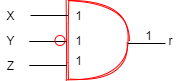

The diagram above was exported from draw.io. Its source (the exported page's mxGraphModel, read from the mxfile embedded in the PNG):
<mxGraphModel dx="273" dy="362" grid="1" gridSize="10" guides="1" tooltips="1" connect="1" arrows="1" fold="1" page="1" pageScale="1" pageWidth="1169" pageHeight="827" math="0" shadow="0">
  <root>
    <mxCell id="yTyezT3y8NYbAiQsJl_X-0" />
    <mxCell id="yTyezT3y8NYbAiQsJl_X-1" parent="yTyezT3y8NYbAiQsJl_X-0" />
    <mxCell id="B2PLG6c0JU_6aZqCynr7-14" value="" style="group" vertex="1" connectable="0" parent="yTyezT3y8NYbAiQsJl_X-1">
      <mxGeometry x="280" y="300" width="180" height="80" as="geometry" />
    </mxCell>
    <mxCell id="B2PLG6c0JU_6aZqCynr7-2" value="" style="shape=or;whiteSpace=wrap;html=1;shadow=0;sketch=1;strokeColor=#FF0000;fillColor=#ffffff;gradientColor=none;" vertex="1" parent="B2PLG6c0JU_6aZqCynr7-14">
      <mxGeometry x="67.5" width="60" height="80" as="geometry" />
    </mxCell>
    <mxCell id="B2PLG6c0JU_6aZqCynr7-3" value="" style="endArrow=none;html=1;entryX=0;entryY=0.5;entryDx=0;entryDy=0;" edge="1" parent="B2PLG6c0JU_6aZqCynr7-14">
      <mxGeometry width="50" height="50" relative="1" as="geometry">
        <mxPoint x="30" y="15" as="sourcePoint" />
        <mxPoint x="67.5" y="15" as="targetPoint" />
      </mxGeometry>
    </mxCell>
    <mxCell id="B2PLG6c0JU_6aZqCynr7-4" value="" style="endArrow=none;html=1;entryX=0;entryY=0.5;entryDx=0;entryDy=0;" edge="1" parent="B2PLG6c0JU_6aZqCynr7-14">
      <mxGeometry width="50" height="50" relative="1" as="geometry">
        <mxPoint x="28.75" y="41" as="sourcePoint" />
        <mxPoint x="66.25" y="41" as="targetPoint" />
      </mxGeometry>
    </mxCell>
    <mxCell id="B2PLG6c0JU_6aZqCynr7-5" value="X" style="text;html=1;align=center;verticalAlign=middle;resizable=0;points=[];autosize=1;" vertex="1" parent="B2PLG6c0JU_6aZqCynr7-14">
      <mxGeometry y="5" width="20" height="20" as="geometry" />
    </mxCell>
    <mxCell id="B2PLG6c0JU_6aZqCynr7-6" value="Y" style="text;html=1;align=center;verticalAlign=middle;resizable=0;points=[];autosize=1;" vertex="1" parent="B2PLG6c0JU_6aZqCynr7-14">
      <mxGeometry y="30" width="20" height="20" as="geometry" />
    </mxCell>
    <mxCell id="B2PLG6c0JU_6aZqCynr7-7" value="" style="endArrow=none;html=1;entryX=0;entryY=0.5;entryDx=0;entryDy=0;" edge="1" parent="B2PLG6c0JU_6aZqCynr7-14">
      <mxGeometry width="50" height="50" relative="1" as="geometry">
        <mxPoint x="127.5" y="43" as="sourcePoint" />
        <mxPoint x="165" y="43" as="targetPoint" />
      </mxGeometry>
    </mxCell>
    <mxCell id="B2PLG6c0JU_6aZqCynr7-8" value="1" style="text;html=1;align=center;verticalAlign=middle;resizable=0;points=[];autosize=1;" vertex="1" parent="B2PLG6c0JU_6aZqCynr7-14">
      <mxGeometry x="137.5" y="25" width="20" height="20" as="geometry" />
    </mxCell>
    <mxCell id="B2PLG6c0JU_6aZqCynr7-10" value="" style="endArrow=none;html=1;entryX=0;entryY=0.5;entryDx=0;entryDy=0;" edge="1" parent="B2PLG6c0JU_6aZqCynr7-14">
      <mxGeometry width="50" height="50" relative="1" as="geometry">
        <mxPoint x="28.75" y="65" as="sourcePoint" />
        <mxPoint x="66.25" y="65" as="targetPoint" />
      </mxGeometry>
    </mxCell>
    <mxCell id="B2PLG6c0JU_6aZqCynr7-11" value="Z" style="text;html=1;align=center;verticalAlign=middle;resizable=0;points=[];autosize=1;" vertex="1" parent="B2PLG6c0JU_6aZqCynr7-14">
      <mxGeometry y="55" width="20" height="20" as="geometry" />
    </mxCell>
    <mxCell id="B2PLG6c0JU_6aZqCynr7-12" value="" style="ellipse;whiteSpace=wrap;html=1;rounded=0;shadow=0;glass=0;sketch=0;strokeColor=#FF0000;fillColor=none;gradientColor=none;" vertex="1" parent="B2PLG6c0JU_6aZqCynr7-14">
      <mxGeometry x="54.5" y="35" width="10" height="10" as="geometry" />
    </mxCell>
    <mxCell id="B2PLG6c0JU_6aZqCynr7-13" value="r" style="text;html=1;align=center;verticalAlign=middle;resizable=0;points=[];autosize=1;" vertex="1" parent="B2PLG6c0JU_6aZqCynr7-14">
      <mxGeometry x="160" y="30" width="20" height="20" as="geometry" />
    </mxCell>
    <mxCell id="dou6YNtt2UxDIhNHzAzH-0" value="1" style="text;html=1;align=center;verticalAlign=middle;resizable=0;points=[];autosize=1;" vertex="1" parent="B2PLG6c0JU_6aZqCynr7-14">
      <mxGeometry x="67.5" y="5" width="20" height="20" as="geometry" />
    </mxCell>
    <mxCell id="dou6YNtt2UxDIhNHzAzH-1" value="1" style="text;html=1;align=center;verticalAlign=middle;resizable=0;points=[];autosize=1;" vertex="1" parent="B2PLG6c0JU_6aZqCynr7-14">
      <mxGeometry x="67.5" y="30" width="20" height="20" as="geometry" />
    </mxCell>
    <mxCell id="dou6YNtt2UxDIhNHzAzH-2" value="1" style="text;html=1;align=center;verticalAlign=middle;resizable=0;points=[];autosize=1;" vertex="1" parent="B2PLG6c0JU_6aZqCynr7-14">
      <mxGeometry x="67.5" y="50" width="20" height="20" as="geometry" />
    </mxCell>
  </root>
</mxGraphModel>